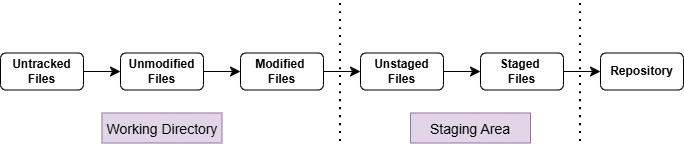

The diagram above was exported from draw.io. Its source (the exported page's mxGraphModel, read from the mxfile embedded in the PNG):
<mxGraphModel dx="745" dy="860" grid="1" gridSize="10" guides="1" tooltips="1" connect="1" arrows="1" fold="1" page="1" pageScale="1" pageWidth="850" pageHeight="1100" math="0" shadow="0">
  <root>
    <mxCell id="0" />
    <mxCell id="1" parent="0" />
    <mxCell id="gK9OwkhTbivyfFc3WwRQ-1" edge="1" parent="1" source="gK9OwkhTbivyfFc3WwRQ-2" style="edgeStyle=none;curved=1;rounded=0;orthogonalLoop=1;jettySize=auto;html=1;exitX=1;exitY=0.5;exitDx=0;exitDy=0;entryX=0;entryY=0.5;entryDx=0;entryDy=0;fontSize=12;startSize=8;endSize=8;" target="gK9OwkhTbivyfFc3WwRQ-4">
      <mxGeometry relative="1" as="geometry" />
    </mxCell>
    <mxCell id="gK9OwkhTbivyfFc3WwRQ-2" parent="1" style="rounded=1;whiteSpace=wrap;html=1;" value="&lt;b&gt;Untracked Files&lt;/b&gt;" vertex="1">
      <mxGeometry height="37" width="83" x="360" y="311.5" as="geometry" />
    </mxCell>
    <mxCell id="gK9OwkhTbivyfFc3WwRQ-3" edge="1" parent="1" source="gK9OwkhTbivyfFc3WwRQ-4" style="edgeStyle=none;curved=1;rounded=0;orthogonalLoop=1;jettySize=auto;html=1;entryX=0;entryY=0.5;entryDx=0;entryDy=0;fontSize=12;startSize=8;endSize=8;" target="gK9OwkhTbivyfFc3WwRQ-6">
      <mxGeometry relative="1" as="geometry" />
    </mxCell>
    <mxCell id="gK9OwkhTbivyfFc3WwRQ-4" parent="1" style="rounded=1;whiteSpace=wrap;html=1;" value="&lt;b&gt;Unmodified Files&lt;/b&gt;" vertex="1">
      <mxGeometry height="37" width="83" x="480" y="311.5" as="geometry" />
    </mxCell>
    <mxCell id="gK9OwkhTbivyfFc3WwRQ-5" edge="1" parent="1" source="gK9OwkhTbivyfFc3WwRQ-6" style="edgeStyle=none;curved=1;rounded=0;orthogonalLoop=1;jettySize=auto;html=1;exitX=1;exitY=0.5;exitDx=0;exitDy=0;entryX=0;entryY=0.5;entryDx=0;entryDy=0;fontSize=12;startSize=8;endSize=8;" target="gK9OwkhTbivyfFc3WwRQ-8">
      <mxGeometry relative="1" as="geometry" />
    </mxCell>
    <mxCell id="gK9OwkhTbivyfFc3WwRQ-6" parent="1" style="rounded=1;whiteSpace=wrap;html=1;" value="&lt;b&gt;Modified&amp;nbsp;&lt;/b&gt;&lt;div&gt;&lt;b&gt;Files&lt;/b&gt;&lt;/div&gt;" vertex="1">
      <mxGeometry height="37" width="83" x="600" y="311.5" as="geometry" />
    </mxCell>
    <mxCell id="gK9OwkhTbivyfFc3WwRQ-7" edge="1" parent="1" source="gK9OwkhTbivyfFc3WwRQ-8" style="edgeStyle=none;curved=1;rounded=0;orthogonalLoop=1;jettySize=auto;html=1;exitX=1;exitY=0.5;exitDx=0;exitDy=0;entryX=0;entryY=0.5;entryDx=0;entryDy=0;fontSize=12;startSize=8;endSize=8;" target="gK9OwkhTbivyfFc3WwRQ-10">
      <mxGeometry relative="1" as="geometry" />
    </mxCell>
    <mxCell id="gK9OwkhTbivyfFc3WwRQ-8" parent="1" style="rounded=1;whiteSpace=wrap;html=1;" value="&lt;b&gt;Unstaged Files&lt;/b&gt;" vertex="1">
      <mxGeometry height="37" width="83" x="720" y="311.5" as="geometry" />
    </mxCell>
    <mxCell id="gK9OwkhTbivyfFc3WwRQ-9" edge="1" parent="1" source="gK9OwkhTbivyfFc3WwRQ-10" style="edgeStyle=none;curved=1;rounded=0;orthogonalLoop=1;jettySize=auto;html=1;exitX=1;exitY=0.5;exitDx=0;exitDy=0;entryX=0;entryY=0.5;entryDx=0;entryDy=0;fontSize=12;startSize=8;endSize=8;" target="gK9OwkhTbivyfFc3WwRQ-11">
      <mxGeometry relative="1" as="geometry" />
    </mxCell>
    <mxCell id="gK9OwkhTbivyfFc3WwRQ-10" parent="1" style="rounded=1;whiteSpace=wrap;html=1;" value="&lt;b&gt;Staged&amp;nbsp;&lt;/b&gt;&lt;div&gt;&lt;b&gt;Files&lt;/b&gt;&lt;/div&gt;" vertex="1">
      <mxGeometry height="37" width="83" x="840" y="311.5" as="geometry" />
    </mxCell>
    <mxCell id="gK9OwkhTbivyfFc3WwRQ-11" parent="1" style="rounded=1;whiteSpace=wrap;html=1;" value="&lt;b&gt;Repository&lt;/b&gt;" vertex="1">
      <mxGeometry height="37" width="83" x="960" y="311.5" as="geometry" />
    </mxCell>
    <mxCell id="gK9OwkhTbivyfFc3WwRQ-12" edge="1" parent="1" style="endArrow=none;dashed=1;html=1;dashPattern=1 3;strokeWidth=2;rounded=0;fontSize=12;startSize=8;endSize=8;curved=1;" value="">
      <mxGeometry height="50" relative="1" width="50" as="geometry">
        <mxPoint x="700" y="400" as="sourcePoint" />
        <mxPoint x="700" y="260" as="targetPoint" />
      </mxGeometry>
    </mxCell>
    <mxCell id="gK9OwkhTbivyfFc3WwRQ-13" edge="1" parent="1" style="endArrow=none;dashed=1;html=1;dashPattern=1 3;strokeWidth=2;rounded=0;fontSize=12;startSize=8;endSize=8;curved=1;" value="">
      <mxGeometry height="50" relative="1" width="50" as="geometry">
        <mxPoint x="940" y="400" as="sourcePoint" />
        <mxPoint x="940" y="260" as="targetPoint" />
      </mxGeometry>
    </mxCell>
    <mxCell id="gK9OwkhTbivyfFc3WwRQ-14" parent="1" style="text;html=1;whiteSpace=wrap;strokeColor=#9673a6;fillColor=#e1d5e7;align=center;verticalAlign=middle;rounded=0;fontSize=16;" value="&lt;font style=&quot;font-size: 14px;&quot;&gt;Working Directory&lt;/font&gt;" vertex="1">
      <mxGeometry height="30" width="120" x="461.5" y="371.5" as="geometry" />
    </mxCell>
    <mxCell id="gK9OwkhTbivyfFc3WwRQ-15" parent="1" style="text;html=1;whiteSpace=wrap;strokeColor=#9673a6;fillColor=#e1d5e7;align=center;verticalAlign=middle;rounded=0;fontSize=16;" value="&lt;font style=&quot;font-size: 14px;&quot;&gt;Staging Area&lt;/font&gt;" vertex="1">
      <mxGeometry height="30" width="120" x="770" y="371.5" as="geometry" />
    </mxCell>
    <mxCell id="gK9OwkhTbivyfFc3WwRQ-16" edge="1" parent="1" source="gK9OwkhTbivyfFc3WwRQ-15" style="edgeStyle=none;curved=1;rounded=0;orthogonalLoop=1;jettySize=auto;html=1;exitX=0.5;exitY=1;exitDx=0;exitDy=0;fontSize=12;startSize=8;endSize=8;" target="gK9OwkhTbivyfFc3WwRQ-15">
      <mxGeometry relative="1" as="geometry" />
    </mxCell>
  </root>
</mxGraphModel>